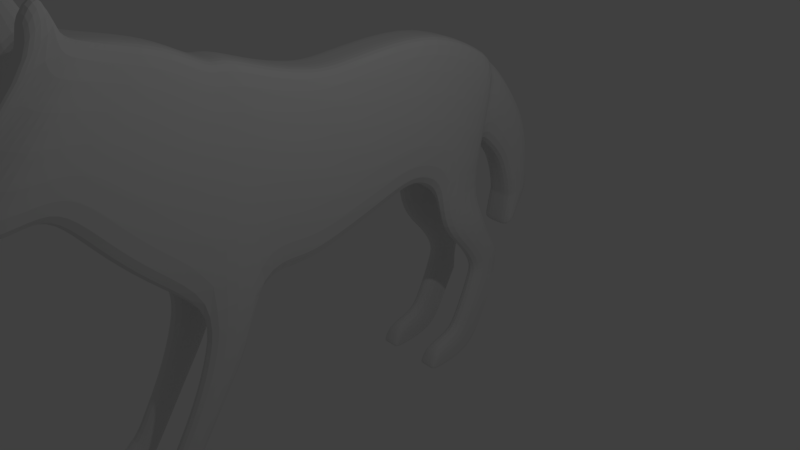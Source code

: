 # Source: doggo.blend  (saved by Blender 2.78.0; exported with 4.5.12 LTS)
import bpy
from mathutils import Matrix  # noqa: F401  (used for matrix-valued properties, if any)

bpy.ops.wm.read_factory_settings(use_empty=True)
scene = bpy.context.scene
scene.name = 'Scene'

# ---- collections
col_collection_1 = bpy.data.collections.new('Collection 1'); scene.collection.children.link(col_collection_1)

# ---- world
world_world = bpy.data.worlds.new('World'); scene.world = world_world
world_world.color = (0.05088, 0.05088, 0.05088)
world_world.use_sun_shadow = False
world_world.sun_shadow_jitter_overblur = 0.0
world_world.cycles.sampling_method = 'MANUAL'

# ---- cameras
cam_camera = bpy.data.cameras.new('Camera')
cam_camera.clip_end = 100.0
cam_camera.lens = 35.0
cam_camera.sensor_width = 32.0
cam_camera.sensor_height = 18.0
cam_camera.ortho_scale = 7.314
cam_camera.dof.focus_distance = 0.0
cam_camera.dof.aperture_fstop = 128.0

# ---- lights
light_lamp = bpy.data.lights.new('Lamp', 'POINT')
light_lamp.transmission_factor = 0.0
light_lamp.cutoff_distance = 30.0
light_lamp.energy = 100.0
light_lamp.shadow_buffer_clip_start = 1.001
light_lamp.shadow_soft_size = 0.1
light_lamp.shadow_maximum_resolution = 0.006
light_lamp.use_absolute_resolution = True

# ---- meshes
me_plane = bpy.data.meshes.new('Plane')
me_plane.from_pydata([(-1.178, -0.05906, 0.0), (1.461, -0.01029, 0.0), (-1.129, 0.3528, 0.0), (1.127, 1.026, 0.0), (-1.236, 1.144, 0.0), (0.8918, 1.699, 0.0), (-1.282, 2.336, 0.0), (1.053, 2.025, 0.0), (-0.8232, 3.322, 0.0), (1.216, 2.21, 0.0), (-1.311, -0.588, 0.0), (1.513, -0.4317, 0.0), (-1.529, -1.147, 0.0), (1.44, -1.116, 0.0), (-1.557, -1.363, 0.0), (1.566, -1.948, 0.0), (-1.555, -1.421, 0.0), (0.8913, -2.713, 0.0), (-1.579, -1.55, 0.0), (0.3254, -3.206, 0.0), (-1.855, -2.021, 0.0), (-0.2515, -3.635, 0.0), (-2.021, -2.658, 0.0), (-0.2688, -3.951, 0.0), (-2.099, -3.035, 0.0), (-0.1185, -4.615, 0.0), (-2.155, -3.18, 0.0), (-0.2804, -4.997, 0.0), (-1.985, -3.627, 0.0), (-0.406, -4.94, 0.0), (-0.5502, 3.656, 0.0), (1.255, 3.141, 0.0), (-0.982, 0.2978, 0.4457), (-1.031, -0.114, 0.4457), (1.461, -0.01029, 0.617), (1.127, 1.026, 0.617), (0.8918, 1.699, 0.617), (-1.089, 1.089, 0.4457), (1.053, 2.025, 0.617), (-1.135, 2.281, 0.4457), (1.216, 2.21, 0.617), (-0.6762, 3.267, 0.4457), (-1.164, -0.643, 0.4457), (1.513, -0.4317, 0.617), (-1.382, -1.202, 0.4457), (1.44, -1.116, 0.617), (-1.41, -1.418, 0.4457), (1.566, -1.948, 0.617), (-1.408, -1.476, 0.4457), (0.8913, -2.713, 0.617), (-1.432, -1.605, 0.4457), (0.3254, -3.206, 0.617), (-1.708, -2.076, 0.4457), (-0.2515, -3.635, 0.617), (-1.874, -2.713, 0.4457), (-0.2688, -3.951, 0.617), (-2.099, -3.035, 0.617), (-0.1185, -4.615, 0.617), (-2.155, -3.18, 0.617), (-0.2519, -5.073, 0.2083), (-1.985, -3.627, 0.617), (-0.3776, -5.016, 0.2083), (1.402, 3.086, 0.4457), (-0.4032, 3.601, 0.4457), (-1.129, 0.3528, 0.297), (-1.236, 1.144, 0.297), (-0.2515, -3.635, 0.297), (-0.2688, -3.951, 0.297), (-1.557, -1.363, 0.297), (-1.529, -1.147, 0.297), (1.44, -1.116, 0.297), (1.566, -1.948, 0.297), (1.053, 2.025, 0.297), (0.8918, 1.699, 0.297), (-2.099, -3.035, 0.297), (-2.021, -2.658, 0.297), (-1.282, 2.336, 0.297), (-0.1185, -4.615, 0.297), (-1.555, -1.421, 0.297), (0.8913, -2.713, 0.297), (1.216, 2.21, 0.297), (-2.155, -3.18, 0.297), (-0.8232, 3.322, 0.297), (-0.2768, -5.03, 0.07369), (-1.579, -1.55, 0.297), (-0.4024, -4.973, 0.07369), (-1.985, -3.627, 0.297), (-1.178, -0.05906, 0.297), (0.3254, -3.206, 0.297), (-1.311, -0.588, 0.297), (1.461, -0.01029, 0.297), (1.513, -0.4317, 0.297), (1.127, 1.026, 0.297), (-1.855, -2.021, 0.297), (-0.5502, 3.656, 0.297), (1.255, 3.141, 0.297), (2.32, -1.386, 0.617), (2.201, -2.032, 0.617), (2.32, -1.386, 0.297), (2.201, -2.032, 0.297), (2.947, -1.806, 0.617), (2.94, -2.32, 0.617), (2.947, -1.806, 0.297), (2.94, -2.32, 0.297), (3.552, -2.19, 0.617), (3.473, -2.631, 0.617), (3.552, -2.19, 0.297), (3.473, -2.631, 0.297), (4.023, -2.496, 0.617), (3.884, -2.844, 0.617), (4.023, -2.496, 0.297), (3.884, -2.844, 0.297), (4.405, -2.779, 0.617), (4.425, -3.154, 0.617), (4.405, -2.779, 0.297), (4.425, -3.154, 0.297), (4.023, -3.533, 0.617), (4.023, -3.533, 0.297), (4.479, -3.664, 0.617), (4.479, -3.664, 0.297), (4.245, -3.839, 0.617), (4.245, -3.839, 0.297), (4.442, -3.845, 0.617), (4.442, -3.845, 0.297), (1.93, 2.319, 0.617), (1.833, 3.273, 0.617), (1.93, 2.319, 0.297), (1.833, 3.273, 0.297), (2.336, 2.732, 0.617), (2.256, 3.434, 0.617), (2.336, 2.732, 0.297), (2.256, 3.434, 0.297), (2.614, 2.939, 0.617), (2.513, 3.592, 0.617), (2.614, 2.939, 0.297), (2.513, 3.592, 0.297), (2.843, 3.063, 0.617), (2.758, 3.728, 0.617), (2.843, 3.063, 0.297), (2.758, 3.728, 0.297), (3.087, 3.028, 0.617), (3.087, 3.028, 0.297), (3.075, 3.606, 0.617), (3.075, 3.606, 0.297), (3.717, 2.771, 0.617), (3.821, 3.209, 0.617), (3.717, 2.771, 0.297), (3.821, 3.209, 0.297), (3.821, 3.209, 0.617), (3.821, 3.209, 0.297), (3.942, 2.6, 0.617), (4.389, 2.971, 0.617), (3.942, 2.6, 0.297), (4.389, 2.971, 0.297), (4.389, 2.971, 0.617), (4.389, 2.971, 0.297), (4.01, 2.297, 0.617), (4.428, 2.146, 0.617), (4.01, 2.297, 0.297), (4.428, 2.146, 0.297), (4.428, 2.146, 0.617), (4.428, 2.146, 0.297), (0.6738, 3.434, 0.297), (-0.4011, 3.866, 0.297), (4.147, 2.114, 0.617), (4.396, 2.007, 0.617), (4.147, 2.114, 0.297), (4.396, 2.007, 0.297), (4.396, 2.007, 0.617), (4.396, 2.007, 0.297), (0.6738, 3.434, 0.0), (-0.4011, 3.866, 0.0), (0.8842, 3.678, 0.297), (0.1096, 4.296, 0.297), (0.8842, 3.678, 0.0), (0.1096, 4.296, 0.0), (1.185, 3.996, 0.297), (0.7096, 4.65, 0.297), (1.185, 3.996, 0.0), (0.7096, 4.65, 0.0), (1.611, 4.188, 0.297), (1.325, 4.755, 0.297), (1.611, 4.188, 0.0), (1.325, 4.755, 0.0), (2.004, 4.25, 0.297), (1.861, 4.742, 0.297), (2.004, 4.25, 0.0), (1.861, 4.742, 0.0), (2.004, 4.25, 0.297), (1.861, 4.742, 0.297), (2.004, 4.25, 0.0), (1.861, 4.742, 0.0), (2.443, 4.183, 0.297), (2.3, 4.524, 0.297), (2.443, 4.183, 0.0), (2.3, 4.524, 0.0), (2.582, 4.187, 0.297), (2.497, 4.345, 0.297), (2.582, 4.187, 0.0), (2.497, 4.345, 0.0), (-3.011, -3.471, 0.617), (-2.328, -3.648, 0.617), (-2.588, -3.346, 0.297), (-2.418, -3.792, 0.297)], [], [(37, 36, 38, 39), (54, 56, 57, 55), (56, 58, 59, 57), (41, 40, 62, 63), (58, 60, 61, 59), (37, 32, 35, 36), (65, 64, 32, 37), (67, 66, 53, 55), (69, 68, 46, 44), (70, 45, 96, 98), (73, 72, 38, 36), (75, 74, 56, 54), (76, 65, 37, 39), (77, 67, 55, 57), (68, 78, 48, 46), (79, 71, 47, 49), (72, 80, 40, 38), (74, 81, 58, 56), (82, 76, 39, 41), (83, 77, 57, 59), (78, 84, 50, 48), (86, 85, 61, 60), (64, 87, 33, 32), (88, 79, 49, 51), (87, 89, 42, 33), (86, 60, 201, 203), (91, 90, 34, 43), (85, 83, 59, 61), (90, 92, 35, 34), (84, 93, 52, 50), (95, 94, 63, 62), (66, 88, 51, 53), (89, 69, 44, 42), (95, 62, 125, 127), (70, 91, 43, 45), (94, 82, 41, 63), (92, 73, 36, 35), (93, 75, 54, 52), (50, 52, 53, 51), (46, 48, 49, 47), (44, 46, 47, 45), (42, 44, 45, 43), (32, 33, 34, 35), (39, 38, 40, 41), (52, 54, 55, 53), (48, 50, 51, 49), (33, 42, 43, 34), (20, 22, 75, 93), (3, 5, 73, 92), (30, 8, 82, 94), (13, 11, 91, 70), (9, 31, 95, 80), (10, 12, 69, 89), (21, 19, 88, 66), (95, 31, 170, 162), (18, 20, 93, 84), (1, 3, 92, 90), (29, 27, 83, 85), (11, 1, 90, 91), (26, 28, 86, 81), (0, 10, 89, 87), (19, 17, 79, 88), (2, 0, 87, 64), (28, 29, 85, 86), (16, 18, 84, 78), (27, 25, 77, 83), (8, 6, 76, 82), (24, 26, 81, 74), (7, 9, 80, 72), (17, 15, 71, 79), (14, 16, 78, 68), (25, 23, 67, 77), (6, 4, 65, 76), (22, 24, 74, 75), (5, 7, 72, 73), (15, 13, 70, 71), (12, 14, 68, 69), (23, 21, 66, 67), (4, 2, 64, 65), (97, 99, 103, 101), (47, 71, 99, 97), (71, 70, 98, 99), (45, 47, 97, 96), (103, 102, 106, 107), (96, 97, 101, 100), (99, 98, 102, 103), (98, 96, 100, 102), (105, 107, 111, 109), (102, 100, 104, 106), (101, 103, 107, 105), (100, 101, 105, 104), (109, 111, 117, 116), (104, 105, 109, 108), (107, 106, 110, 111), (106, 104, 108, 110), (115, 114, 112, 113), (108, 109, 113, 112), (111, 110, 114, 115), (110, 108, 112, 114), (117, 119, 123, 121), (113, 109, 116, 118), (111, 115, 119, 117), (115, 113, 118, 119), (120, 121, 123, 122), (116, 117, 121, 120), (118, 116, 120, 122), (119, 118, 122, 123), (126, 127, 131, 130), (80, 95, 127, 126), (62, 40, 124, 125), (40, 80, 126, 124), (124, 126, 130, 128), (127, 125, 129, 131), (125, 124, 128, 129), (129, 128, 132, 133), (130, 131, 135, 134), (128, 130, 134, 132), (133, 132, 136, 137), (134, 135, 139, 138), (132, 134, 138, 136), (135, 133, 137, 139), (138, 139, 143, 141), (145, 142, 140, 144), (136, 138, 141, 140), (136, 140, 142, 137), (149, 148, 154, 155), (139, 137, 142, 143), (143, 147, 146, 141), (131, 129, 133, 135), (143, 142, 148, 149), (140, 141, 146, 144), (94, 95, 162, 163), (148, 145, 151, 154), (146, 147, 153, 152), (145, 144, 150, 151), (147, 149, 155, 153), (158, 159, 167, 166), (160, 157, 165, 168), (154, 151, 157, 160), (152, 153, 159, 158), (151, 150, 156, 157), (30, 94, 163, 171), (153, 155, 161, 159), (155, 154, 160, 161), (164, 166, 167, 169, 168, 165), (164, 156, 158, 166), (157, 156, 164, 165), (150, 152, 158, 156), (159, 161, 169, 167), (161, 160, 168, 169), (146, 152, 150, 144), (163, 162, 172, 173), (173, 172, 176, 177), (162, 170, 174, 172), (171, 163, 173, 175), (179, 177, 181, 183), (172, 174, 178, 176), (175, 173, 177, 179), (180, 182, 186, 184), (177, 176, 180, 181), (176, 178, 182, 180), (184, 186, 190, 188), (183, 181, 185, 187), (181, 180, 184, 185), (188, 190, 194, 192), (187, 185, 189, 191), (185, 184, 188, 189), (193, 192, 196, 197), (191, 189, 193, 195), (189, 188, 192, 193), (198, 199, 197, 196), (192, 194, 198, 196), (195, 193, 197, 199), (202, 203, 201, 200), (81, 86, 203, 202), (60, 58, 200, 201), (58, 81, 202, 200)])
me_plane.use_remesh_preserve_volume = False
me_plane.use_remesh_preserve_attributes = False
me_plane.use_mirror_vertex_groups = False
me_plane.update()

# ---- objects
ob_plane = bpy.data.objects.new('Plane', me_plane)
ob_lamp = bpy.data.objects.new('Lamp', light_lamp)
ob_camera = bpy.data.objects.new('Camera', cam_camera)

# ---- transforms, parenting, visibility, modifiers, constraints
ob_plane.location = (-1.597, 0.1924, 0.9595)
ob_plane.rotation_euler = (0.0, 1.571, 0.0)
ob_plane.lineart.crease_threshold = 0.0
_m = ob_plane.modifiers.new('Mirror', 'MIRROR')
_m.use_axis = (False, False, True)
_m.use_clip = True
_m = ob_plane.modifiers.new('Subsurf', 'SUBSURF')
_m.uv_smooth = 'PRESERVE_CORNERS'
_m.quality = 2
_m.show_only_control_edges = False
ob_lamp.location = (4.076, 1.005, 5.904)
ob_lamp.rotation_euler = (0.6503, 0.05522, 1.866)
ob_lamp.lock_rotations_4d = False
ob_lamp.empty_display_type = 'ARROWS'
ob_lamp.color = (0.0, 0.0, 0.0, 0.0)
ob_lamp.lineart.crease_threshold = 0.0
ob_camera.location = (7.481, -6.508, 5.344)
ob_camera.rotation_euler = (1.109, 0.0, 0.8149)
ob_camera.lock_rotations_4d = False
ob_camera.empty_display_type = 'ARROWS'
ob_camera.color = (0.0, 0.0, 0.0, 0.0)
ob_camera.display_type = 'WIRE'
ob_camera.lineart.crease_threshold = 0.0

# ---- collection membership
col_collection_1.objects.link(ob_plane)
col_collection_1.objects.link(ob_lamp)
col_collection_1.objects.link(ob_camera)

# ---- scene / render settings (as saved in the file)
scene.camera = ob_camera
scene.frame_start = 1; scene.frame_end = 250; scene.frame_set(0)
scene.render.engine = 'BLENDER_EEVEE_NEXT'
scene.render.resolution_percentage = 50
scene.render.dither_intensity = 0.0
scene.cycles.use_denoising = False
scene.cycles.samples = 128
scene.cycles.sampling_pattern = 'TABULATED_SOBOL'
scene.cycles.light_sampling_threshold = 0.0
scene.cycles.use_adaptive_sampling = False
scene.cycles.use_light_tree = False
scene.cycles.blur_glossy = 0.0
scene.cycles.sample_clamp_indirect = 0.0
scene.view_settings.view_transform = 'Standard'
bpy.context.view_layer.update()
